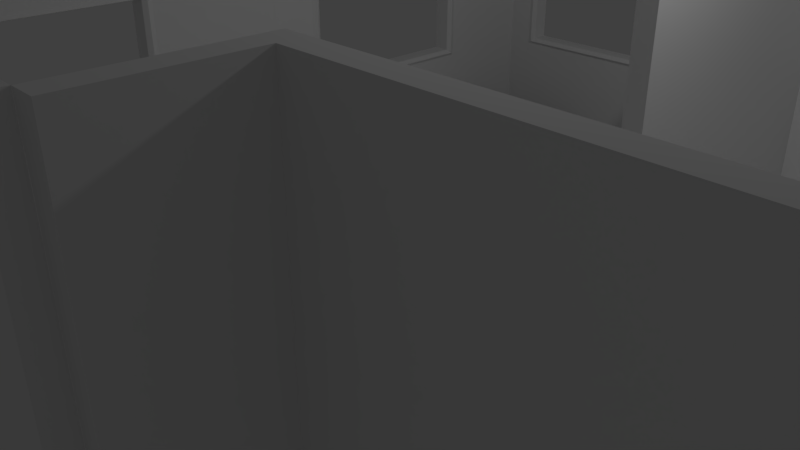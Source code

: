 # Source: TestRoom.blend  (saved by Blender 2.78.0; exported with 4.5.12 LTS)
import bpy
from mathutils import Matrix  # noqa: F401  (used for matrix-valued properties, if any)

bpy.ops.wm.read_factory_settings(use_empty=True)
scene = bpy.context.scene
scene.name = 'Scene'

# ---- collections
col_collection_1 = bpy.data.collections.new('Collection 1'); scene.collection.children.link(col_collection_1)

# ---- world
world_world = bpy.data.worlds.new('World'); scene.world = world_world
world_world.color = (0.05088, 0.05088, 0.05088)
world_world.use_sun_shadow = False
world_world.sun_shadow_jitter_overblur = 0.0
world_world.cycles.sampling_method = 'MANUAL'

# ---- cameras
cam_camera = bpy.data.cameras.new('Camera')
cam_camera.clip_end = 100.0
cam_camera.lens = 35.0
cam_camera.sensor_width = 32.0
cam_camera.sensor_height = 18.0
cam_camera.ortho_scale = 7.314
cam_camera.dof.focus_distance = 0.0
cam_camera.dof.aperture_fstop = 128.0

# ---- lights
light_lamp = bpy.data.lights.new('Lamp', 'POINT')
light_lamp.transmission_factor = 0.0
light_lamp.cutoff_distance = 30.0
light_lamp.energy = 100.0
light_lamp.shadow_buffer_clip_start = 1.001
light_lamp.shadow_soft_size = 0.1
light_lamp.shadow_maximum_resolution = 0.006
light_lamp.use_absolute_resolution = True

# ---- meshes
me_vert_027 = bpy.data.meshes.new('Vert.027')
me_vert_027.from_pydata([(0.0, 0.0, 0.0), (3.0, 0.0, 0.0), (3.0, 4.0, 0.0), (0.0, 4.0, 0.0), (0.0, 0.0, 0.25), (3.0, 0.0, 0.25), (3.0, 4.0, 0.25), (0.0, 4.0, 0.25)], [], [(1, 0, 3, 2), (5, 6, 7, 4), (0, 1, 5, 4), (3, 0, 4, 7), (1, 2, 6, 5), (2, 3, 7, 6)])
me_vert_027.use_remesh_preserve_volume = False
me_vert_027.use_remesh_preserve_attributes = False
me_vert_027.use_mirror_vertex_groups = False
me_vert_027.update()
me_vert_024 = bpy.data.meshes.new('Vert.024')
me_vert_024.from_pydata([(0.0, 0.0, 0.0), (3.0, 0.0, 0.0), (3.0, 4.0, 0.0), (0.0, 4.0, 0.0), (0.0, 0.0, 0.25), (3.0, 0.0, 0.25), (3.0, 4.0, 0.25), (0.0, 4.0, 0.25)], [], [(1, 0, 3, 2), (5, 6, 7, 4), (0, 1, 5, 4), (3, 0, 4, 7), (1, 2, 6, 5), (2, 3, 7, 6)])
me_vert_024.use_remesh_preserve_volume = False
me_vert_024.use_remesh_preserve_attributes = False
me_vert_024.use_mirror_vertex_groups = False
me_vert_024.update()
me_vert_023 = bpy.data.meshes.new('Vert.023')
me_vert_023.from_pydata([(0.0, 0.0, 0.0), (3.0, 0.0, 0.0), (3.0, 4.0, 0.0), (0.0, 4.0, 0.0), (0.0, 0.0, 0.25), (3.0, 0.0, 0.25), (3.0, 4.0, 0.25), (0.0, 4.0, 0.25)], [], [(1, 0, 3, 2), (5, 6, 7, 4), (0, 1, 5, 4), (3, 0, 4, 7), (1, 2, 6, 5), (2, 3, 7, 6)])
me_vert_023.use_remesh_preserve_volume = False
me_vert_023.use_remesh_preserve_attributes = False
me_vert_023.use_mirror_vertex_groups = False
me_vert_023.update()
me_vert_047 = bpy.data.meshes.new('Vert.047')
me_vert_047.from_pydata([(0.0, 0.0, 0.0), (0.0, 2.0, 0.0), (2.0, 2.0, 0.0), (2.0, 0.0, 0.0), (0.0, 0.0, 0.25), (0.0, 2.0, 0.25), (2.0, 2.0, 0.25), (2.0, 0.0, 0.25)], [], [(1, 0, 3, 2), (5, 6, 7, 4), (0, 1, 5, 4), (3, 0, 4, 7), (1, 2, 6, 5), (2, 3, 7, 6)])
me_vert_047.use_remesh_preserve_volume = False
me_vert_047.use_remesh_preserve_attributes = False
me_vert_047.use_mirror_vertex_groups = False
me_vert_047.update()
me_vert_046 = bpy.data.meshes.new('Vert.046')
me_vert_046.from_pydata([(0.0, 0.0, 0.0), (0.0, 2.0, 0.0), (2.0, 2.0, 0.0), (2.0, 0.0, 0.0), (0.0, 0.0, 0.25), (0.0, 2.0, 0.25), (2.0, 2.0, 0.25), (2.0, 0.0, 0.25)], [], [(1, 0, 3, 2), (5, 6, 7, 4), (0, 1, 5, 4), (3, 0, 4, 7), (1, 2, 6, 5), (2, 3, 7, 6)])
me_vert_046.use_remesh_preserve_volume = False
me_vert_046.use_remesh_preserve_attributes = False
me_vert_046.use_mirror_vertex_groups = False
me_vert_046.update()
me_vert_045 = bpy.data.meshes.new('Vert.045')
me_vert_045.from_pydata([(0.0, 0.0, 0.0), (0.0, 2.0, 0.0), (2.0, 2.0, 0.0), (2.0, 0.0, 0.0), (0.0, 0.0, 0.25), (0.0, 2.0, 0.25), (2.0, 2.0, 0.25), (2.0, 0.0, 0.25)], [], [(1, 0, 3, 2), (5, 6, 7, 4), (0, 1, 5, 4), (3, 0, 4, 7), (1, 2, 6, 5), (2, 3, 7, 6)])
me_vert_045.use_remesh_preserve_volume = False
me_vert_045.use_remesh_preserve_attributes = False
me_vert_045.use_mirror_vertex_groups = False
me_vert_045.update()
me_vert_044 = bpy.data.meshes.new('Vert.044')
me_vert_044.from_pydata([(0.0, 0.0, 0.0), (0.0, 2.0, 0.0), (2.0, 2.0, 0.0), (2.0, 0.0, 0.0), (0.0, 0.0, 0.25), (0.0, 2.0, 0.25), (2.0, 2.0, 0.25), (2.0, 0.0, 0.25)], [], [(1, 0, 3, 2), (5, 6, 7, 4), (0, 1, 5, 4), (3, 0, 4, 7), (1, 2, 6, 5), (2, 3, 7, 6)])
me_vert_044.use_remesh_preserve_volume = False
me_vert_044.use_remesh_preserve_attributes = False
me_vert_044.use_mirror_vertex_groups = False
me_vert_044.update()
me_vert_043 = bpy.data.meshes.new('Vert.043')
me_vert_043.from_pydata([(0.0, 0.0, 0.0), (0.0, 2.0, 0.0), (2.0, 2.0, 0.0), (2.0, 0.0, 0.0), (0.0, 0.0, 0.25), (0.0, 2.0, 0.25), (2.0, 2.0, 0.25), (2.0, 0.0, 0.25)], [], [(1, 0, 3, 2), (5, 6, 7, 4), (0, 1, 5, 4), (3, 0, 4, 7), (1, 2, 6, 5), (2, 3, 7, 6)])
me_vert_043.use_remesh_preserve_volume = False
me_vert_043.use_remesh_preserve_attributes = False
me_vert_043.use_mirror_vertex_groups = False
me_vert_043.update()
me_vert_042 = bpy.data.meshes.new('Vert.042')
me_vert_042.from_pydata([(0.0, 0.0, 0.0), (0.0, 2.0, 0.0), (2.0, 2.0, 0.0), (2.0, 0.0, 0.0), (0.0, 0.0, 0.25), (0.0, 2.0, 0.25), (2.0, 2.0, 0.25), (2.0, 0.0, 0.25)], [], [(1, 0, 3, 2), (5, 6, 7, 4), (0, 1, 5, 4), (3, 0, 4, 7), (1, 2, 6, 5), (2, 3, 7, 6)])
me_vert_042.use_remesh_preserve_volume = False
me_vert_042.use_remesh_preserve_attributes = False
me_vert_042.use_mirror_vertex_groups = False
me_vert_042.update()
me_vert_041 = bpy.data.meshes.new('Vert.041')
me_vert_041.from_pydata([(0.0, 0.0, 0.0), (0.0, 2.0, 0.0), (2.0, 2.0, 0.0), (2.0, 0.0, 0.0), (0.0, 0.0, 0.25), (0.0, 2.0, 0.25), (2.0, 2.0, 0.25), (2.0, 0.0, 0.25)], [], [(1, 0, 3, 2), (5, 6, 7, 4), (0, 1, 5, 4), (3, 0, 4, 7), (1, 2, 6, 5), (2, 3, 7, 6)])
me_vert_041.use_remesh_preserve_volume = False
me_vert_041.use_remesh_preserve_attributes = False
me_vert_041.use_mirror_vertex_groups = False
me_vert_041.update()
me_vert_040 = bpy.data.meshes.new('Vert.040')
me_vert_040.from_pydata([(0.0, 0.0, 0.0), (0.0, 2.0, 0.0), (2.0, 2.0, 0.0), (2.0, 0.0, 0.0), (0.0, 0.0, 0.25), (0.0, 2.0, 0.25), (2.0, 2.0, 0.25), (2.0, 0.0, 0.25)], [], [(1, 0, 3, 2), (5, 6, 7, 4), (0, 1, 5, 4), (3, 0, 4, 7), (1, 2, 6, 5), (2, 3, 7, 6)])
me_vert_040.use_remesh_preserve_volume = False
me_vert_040.use_remesh_preserve_attributes = False
me_vert_040.use_mirror_vertex_groups = False
me_vert_040.update()
me_vert_039 = bpy.data.meshes.new('Vert.039')
me_vert_039.from_pydata([(0.0, 0.0, 0.0), (0.0, 2.0, 0.0), (2.0, 2.0, 0.0), (2.0, 0.0, 0.0), (0.0, 0.0, 0.25), (0.0, 2.0, 0.25), (2.0, 2.0, 0.25), (2.0, 0.0, 0.25)], [], [(1, 0, 3, 2), (5, 6, 7, 4), (0, 1, 5, 4), (3, 0, 4, 7), (1, 2, 6, 5), (2, 3, 7, 6)])
me_vert_039.use_remesh_preserve_volume = False
me_vert_039.use_remesh_preserve_attributes = False
me_vert_039.use_mirror_vertex_groups = False
me_vert_039.update()
me_vert_038 = bpy.data.meshes.new('Vert.038')
me_vert_038.from_pydata([(0.0, 0.0, 0.0), (0.0, 2.0, 0.0), (2.0, 2.0, 0.0), (2.0, 0.0, 0.0), (0.0, 0.0, 0.25), (0.0, 2.0, 0.25), (2.0, 2.0, 0.25), (2.0, 0.0, 0.25)], [], [(1, 0, 3, 2), (5, 6, 7, 4), (0, 1, 5, 4), (3, 0, 4, 7), (1, 2, 6, 5), (2, 3, 7, 6)])
me_vert_038.use_remesh_preserve_volume = False
me_vert_038.use_remesh_preserve_attributes = False
me_vert_038.use_mirror_vertex_groups = False
me_vert_038.update()
me_vert_035 = bpy.data.meshes.new('Vert.035')
me_vert_035.from_pydata([(0.0, 0.0, 0.0), (0.0, 2.0, 0.0), (2.0, 2.0, 0.0), (2.0, 0.0, 0.0), (0.0, 0.0, 0.25), (0.0, 2.0, 0.25), (2.0, 2.0, 0.25), (2.0, 0.0, 0.25)], [], [(1, 0, 3, 2), (5, 6, 7, 4), (0, 1, 5, 4), (3, 0, 4, 7), (1, 2, 6, 5), (2, 3, 7, 6)])
me_vert_035.use_remesh_preserve_volume = False
me_vert_035.use_remesh_preserve_attributes = False
me_vert_035.use_mirror_vertex_groups = False
me_vert_035.update()
me_vert_034 = bpy.data.meshes.new('Vert.034')
me_vert_034.from_pydata([(0.0, 0.0, 0.0), (0.0, 2.0, 0.0), (2.0, 2.0, 0.0), (2.0, 0.0, 0.0), (0.0, 0.0, 0.25), (0.0, 2.0, 0.25), (2.0, 2.0, 0.25), (2.0, 0.0, 0.25)], [], [(1, 0, 3, 2), (5, 6, 7, 4), (0, 1, 5, 4), (3, 0, 4, 7), (1, 2, 6, 5), (2, 3, 7, 6)])
me_vert_034.use_remesh_preserve_volume = False
me_vert_034.use_remesh_preserve_attributes = False
me_vert_034.use_mirror_vertex_groups = False
me_vert_034.update()
me_vert_033 = bpy.data.meshes.new('Vert.033')
me_vert_033.from_pydata([(0.0, 0.0, 0.0), (0.0, 2.0, 0.0), (2.0, 2.0, 0.0), (2.0, 0.0, 0.0), (0.0, 0.0, 0.25), (0.0, 2.0, 0.25), (2.0, 2.0, 0.25), (2.0, 0.0, 0.25)], [], [(1, 0, 3, 2), (5, 6, 7, 4), (0, 1, 5, 4), (3, 0, 4, 7), (1, 2, 6, 5), (2, 3, 7, 6)])
me_vert_033.use_remesh_preserve_volume = False
me_vert_033.use_remesh_preserve_attributes = False
me_vert_033.use_mirror_vertex_groups = False
me_vert_033.update()
me_vert_032 = bpy.data.meshes.new('Vert.032')
me_vert_032.from_pydata([(0.0, 0.0, 0.0), (0.0, 2.0, 0.0), (2.0, 2.0, 0.0), (2.0, 0.0, 0.0), (0.0, 0.0, 0.25), (0.0, 2.0, 0.25), (2.0, 2.0, 0.25), (2.0, 0.0, 0.25)], [], [(1, 0, 3, 2), (5, 6, 7, 4), (0, 1, 5, 4), (3, 0, 4, 7), (1, 2, 6, 5), (2, 3, 7, 6)])
me_vert_032.use_remesh_preserve_volume = False
me_vert_032.use_remesh_preserve_attributes = False
me_vert_032.use_mirror_vertex_groups = False
me_vert_032.update()
me_vert_029 = bpy.data.meshes.new('Vert.029')
me_vert_029.from_pydata([(0.0, 0.0, 0.0), (0.0, 2.0, 0.0), (2.0, 2.0, 0.0), (2.0, 0.0, 0.0), (0.0, 0.0, 0.25), (0.0, 2.0, 0.25), (2.0, 2.0, 0.25), (2.0, 0.0, 0.25)], [], [(1, 0, 3, 2), (5, 6, 7, 4), (0, 1, 5, 4), (3, 0, 4, 7), (1, 2, 6, 5), (2, 3, 7, 6)])
me_vert_029.use_remesh_preserve_volume = False
me_vert_029.use_remesh_preserve_attributes = False
me_vert_029.use_mirror_vertex_groups = False
me_vert_029.update()
me_vert_028 = bpy.data.meshes.new('Vert.028')
me_vert_028.from_pydata([(0.0, 0.0, 0.0), (0.0, 2.0, 0.0), (2.0, 2.0, 0.0), (2.0, 0.0, 0.0), (0.0, 0.0, 0.25), (0.0, 2.0, 0.25), (2.0, 2.0, 0.25), (2.0, 0.0, 0.25)], [], [(1, 0, 3, 2), (5, 6, 7, 4), (0, 1, 5, 4), (3, 0, 4, 7), (1, 2, 6, 5), (2, 3, 7, 6)])
me_vert_028.use_remesh_preserve_volume = False
me_vert_028.use_remesh_preserve_attributes = False
me_vert_028.use_mirror_vertex_groups = False
me_vert_028.update()
me_vert_021 = bpy.data.meshes.new('Vert.021')
me_vert_021.from_pydata([(0.0, 0.1123, 0.0), (0.0, 2.0, 0.0), (2.0, 2.0, 0.0), (2.0, 0.1123, 0.0), (0.0, 0.1123, 0.25), (0.0, 2.0, 0.25), (2.0, 2.0, 0.25), (2.0, 0.1123, 0.25)], [], [(1, 0, 3, 2), (5, 6, 7, 4), (0, 1, 5, 4), (3, 0, 4, 7), (1, 2, 6, 5), (2, 3, 7, 6)])
me_vert_021.use_remesh_preserve_volume = False
me_vert_021.use_remesh_preserve_attributes = False
me_vert_021.use_mirror_vertex_groups = False
me_vert_021.update()
me_vert_020 = bpy.data.meshes.new('Vert.020')
me_vert_020.from_pydata([(0.0, 0.1049, 0.0), (0.0, 2.0, 0.0), (2.0, 2.0, 0.0), (2.0, 0.1049, 0.0), (0.0, 0.1049, 0.25), (0.0, 2.0, 0.25), (2.0, 2.0, 0.25), (2.0, 0.1049, 0.25)], [], [(1, 0, 3, 2), (5, 6, 7, 4), (0, 1, 5, 4), (3, 0, 4, 7), (1, 2, 6, 5), (2, 3, 7, 6)])
me_vert_020.use_remesh_preserve_volume = False
me_vert_020.use_remesh_preserve_attributes = False
me_vert_020.use_mirror_vertex_groups = False
me_vert_020.update()
me_vert_019 = bpy.data.meshes.new('Vert.019')
me_vert_019.from_pydata([(0.0, 0.08343, 0.0), (0.0, 2.0, 0.0), (2.0, 2.0, 0.0), (2.0, 0.08343, 0.0), (0.0, 0.08343, 0.25), (0.0, 2.0, 0.25), (2.0, 2.0, 0.25), (2.0, 0.08343, 0.25)], [], [(1, 0, 3, 2), (5, 6, 7, 4), (0, 1, 5, 4), (3, 0, 4, 7), (1, 2, 6, 5), (2, 3, 7, 6)])
me_vert_019.use_remesh_preserve_volume = False
me_vert_019.use_remesh_preserve_attributes = False
me_vert_019.use_mirror_vertex_groups = False
me_vert_019.update()
me_vert_018 = bpy.data.meshes.new('Vert.018')
me_vert_018.from_pydata([(0.0, 0.0, 0.0), (0.0, 2.0, 0.0), (2.0, 2.0, 0.0), (2.0, 0.0, 0.0), (0.0, 0.0, 0.25), (0.0, 2.0, 0.25), (2.0, 2.0, 0.25), (2.0, 0.0, 0.25)], [], [(1, 0, 3, 2), (5, 6, 7, 4), (0, 1, 5, 4), (3, 0, 4, 7), (1, 2, 6, 5), (2, 3, 7, 6)])
me_vert_018.use_remesh_preserve_volume = False
me_vert_018.use_remesh_preserve_attributes = False
me_vert_018.use_mirror_vertex_groups = False
me_vert_018.update()
me_vert_017 = bpy.data.meshes.new('Vert.017')
me_vert_017.from_pydata([(0.0, 0.0, 0.0), (0.0, 2.0, 0.0), (2.0, 2.0, 0.0), (2.0, 0.0, 0.0), (0.0, 0.0, 0.25), (0.0, 2.0, 0.25), (2.0, 2.0, 0.25), (2.0, 0.0, 0.25)], [], [(1, 0, 3, 2), (5, 6, 7, 4), (0, 1, 5, 4), (3, 0, 4, 7), (1, 2, 6, 5), (2, 3, 7, 6)])
me_vert_017.use_remesh_preserve_volume = False
me_vert_017.use_remesh_preserve_attributes = False
me_vert_017.use_mirror_vertex_groups = False
me_vert_017.update()
me_vert_016 = bpy.data.meshes.new('Vert.016')
me_vert_016.from_pydata([(0.0, 0.0, 0.0), (0.0, 2.0, 0.0), (2.0, 2.0, 0.0), (2.0, 0.0, 0.0), (0.0, 0.0, 0.25), (0.0, 2.0, 0.25), (2.0, 2.0, 0.25), (2.0, 0.0, 0.25)], [], [(1, 0, 3, 2), (5, 6, 7, 4), (0, 1, 5, 4), (3, 0, 4, 7), (1, 2, 6, 5), (2, 3, 7, 6)])
me_vert_016.use_remesh_preserve_volume = False
me_vert_016.use_remesh_preserve_attributes = False
me_vert_016.use_mirror_vertex_groups = False
me_vert_016.update()
me_vert_015 = bpy.data.meshes.new('Vert.015')
me_vert_015.from_pydata([(0.0, 0.0, 0.0), (0.0, 2.0, 0.0), (2.0, 2.0, 0.0), (2.0, 0.0, 0.0), (0.0, 0.0, 0.25), (0.0, 2.0, 0.25), (2.0, 2.0, 0.25), (2.0, 0.0, 0.25)], [], [(1, 0, 3, 2), (5, 6, 7, 4), (0, 1, 5, 4), (3, 0, 4, 7), (1, 2, 6, 5), (2, 3, 7, 6)])
me_vert_015.use_remesh_preserve_volume = False
me_vert_015.use_remesh_preserve_attributes = False
me_vert_015.use_mirror_vertex_groups = False
me_vert_015.update()
me_vert_014 = bpy.data.meshes.new('Vert.014')
me_vert_014.from_pydata([(0.0, 0.0, 0.0), (0.0, 2.0, 0.0), (2.0, 2.0, 0.0), (2.0, 0.0, 0.0), (0.0, 0.0, 0.25), (0.0, 2.0, 0.25), (2.0, 2.0, 0.25), (2.0, 0.0, 0.25)], [], [(1, 0, 3, 2), (5, 6, 7, 4), (0, 1, 5, 4), (3, 0, 4, 7), (1, 2, 6, 5), (2, 3, 7, 6)])
me_vert_014.use_remesh_preserve_volume = False
me_vert_014.use_remesh_preserve_attributes = False
me_vert_014.use_mirror_vertex_groups = False
me_vert_014.update()
me_vert_013 = bpy.data.meshes.new('Vert.013')
me_vert_013.from_pydata([(0.0, 0.0, 0.0), (0.0, 2.0, 0.0), (2.0, 2.0, 0.0), (2.0, 0.0, 0.0), (0.0, 0.0, 0.25), (0.0, 2.0, 0.25), (2.0, 2.0, 0.25), (2.0, 0.0, 0.25)], [], [(1, 0, 3, 2), (5, 6, 7, 4), (0, 1, 5, 4), (3, 0, 4, 7), (1, 2, 6, 5), (2, 3, 7, 6)])
me_vert_013.use_remesh_preserve_volume = False
me_vert_013.use_remesh_preserve_attributes = False
me_vert_013.use_mirror_vertex_groups = False
me_vert_013.update()
me_vert_012 = bpy.data.meshes.new('Vert.012')
me_vert_012.from_pydata([(0.0, 0.0, 0.0), (0.0, 2.0, 0.0), (2.0, 2.0, 0.0), (2.0, 0.0, 0.0), (0.0, 0.0, 0.25), (0.0, 2.0, 0.25), (2.0, 2.0, 0.25), (2.0, 0.0, 0.25)], [], [(1, 0, 3, 2), (5, 6, 7, 4), (0, 1, 5, 4), (3, 0, 4, 7), (1, 2, 6, 5), (2, 3, 7, 6)])
me_vert_012.use_remesh_preserve_volume = False
me_vert_012.use_remesh_preserve_attributes = False
me_vert_012.use_mirror_vertex_groups = False
me_vert_012.update()
me_vert_011 = bpy.data.meshes.new('Vert.011')
me_vert_011.from_pydata([(0.0, 0.0, 0.0), (0.0, 2.0, 0.0), (2.0, 2.0, 0.0), (2.0, 0.0, 0.0), (0.0, 0.0, 0.25), (0.0, 2.0, 0.25), (2.0, 2.0, 0.25), (2.0, 0.0, 0.25)], [], [(1, 0, 3, 2), (5, 6, 7, 4), (0, 1, 5, 4), (3, 0, 4, 7), (1, 2, 6, 5), (2, 3, 7, 6)])
me_vert_011.use_remesh_preserve_volume = False
me_vert_011.use_remesh_preserve_attributes = False
me_vert_011.use_mirror_vertex_groups = False
me_vert_011.update()
me_vert_009 = bpy.data.meshes.new('Vert.009')
me_vert_009.from_pydata([(0.0, 0.0, 0.0), (0.0, 2.0, 0.0), (2.0, 2.0, 0.0), (2.0, 0.0, 0.0), (0.0, 0.0, 0.25), (0.0, 2.0, 0.25), (2.0, 2.0, 0.25), (2.0, 0.0, 0.25)], [], [(1, 0, 3, 2), (5, 6, 7, 4), (0, 1, 5, 4), (3, 0, 4, 7), (1, 2, 6, 5), (2, 3, 7, 6)])
me_vert_009.use_remesh_preserve_volume = False
me_vert_009.use_remesh_preserve_attributes = False
me_vert_009.use_mirror_vertex_groups = False
me_vert_009.update()
me_vert_008 = bpy.data.meshes.new('Vert.008')
me_vert_008.from_pydata([(0.0, 0.0, 0.0), (0.0, 2.0, 0.0), (2.0, 2.0, 0.0), (2.0, 0.0, 0.0), (0.0, 0.0, 0.25), (0.0, 2.0, 0.25), (2.0, 2.0, 0.25), (2.0, 0.0, 0.25)], [], [(1, 0, 3, 2), (5, 6, 7, 4), (0, 1, 5, 4), (3, 0, 4, 7), (1, 2, 6, 5), (2, 3, 7, 6)])
me_vert_008.use_remesh_preserve_volume = False
me_vert_008.use_remesh_preserve_attributes = False
me_vert_008.use_mirror_vertex_groups = False
me_vert_008.update()
me_vert_007 = bpy.data.meshes.new('Vert.007')
me_vert_007.from_pydata([(0.0, 0.0, 0.0), (0.0, 2.0, 0.0), (2.0, 2.0, 0.0), (2.0, 0.0, 0.0), (0.0, 0.0, 0.25), (0.0, 2.0, 0.25), (2.0, 2.0, 0.25), (2.0, 0.0, 0.25)], [], [(1, 0, 3, 2), (5, 6, 7, 4), (0, 1, 5, 4), (3, 0, 4, 7), (1, 2, 6, 5), (2, 3, 7, 6)])
me_vert_007.use_remesh_preserve_volume = False
me_vert_007.use_remesh_preserve_attributes = False
me_vert_007.use_mirror_vertex_groups = False
me_vert_007.update()
me_vert_006 = bpy.data.meshes.new('Vert.006')
me_vert_006.from_pydata([(0.0, 0.0, 0.0), (0.0, 2.0, 0.0), (2.0, 2.0, 0.0), (2.0, 0.0, 0.0), (0.0, 0.0, 0.25), (0.0, 2.0, 0.25), (2.0, 2.0, 0.25), (2.0, 0.0, 0.25)], [], [(1, 0, 3, 2), (5, 6, 7, 4), (0, 1, 5, 4), (3, 0, 4, 7), (1, 2, 6, 5), (2, 3, 7, 6)])
me_vert_006.use_remesh_preserve_volume = False
me_vert_006.use_remesh_preserve_attributes = False
me_vert_006.use_mirror_vertex_groups = False
me_vert_006.update()
me_vert_003 = bpy.data.meshes.new('Vert.003')
me_vert_003.from_pydata([(0.0, 0.0, 0.0), (5.0, 0.0, 0.0), (5.0, 4.0, 0.0), (0.0, 4.0, 0.0), (0.0, 0.0, 0.25), (5.0, 0.0, 0.25), (5.0, 4.0, 0.25), (0.0, 4.0, 0.25), (0.6061, 3.287, 0.25), (0.6061, 3.287, -1.49e-08), (3.323, 1.633, 0.25), (3.323, 1.633, -1.49e-08), (3.323, 3.287, 0.25), (3.323, 3.287, -1.49e-08), (0.6061, 1.633, 0.25), (0.6061, 1.633, -1.49e-08), (3.255, 3.245, 0.2788), (3.255, 1.674, 0.2788), (3.255, 3.245, 0.006268), (3.255, 1.674, 0.006268), (0.6742, 3.245, 0.2788), (0.6742, 1.674, 0.2788), (0.6742, 3.245, 0.006268), (0.6742, 1.674, 0.006268), (3.2, 3.231, 0.2387), (3.2, 1.727, 0.2387), (3.2, 3.231, 0.01134), (3.2, 1.727, 0.01134), (0.7293, 3.231, 0.2387), (0.7293, 1.727, 0.2387), (0.7293, 3.231, 0.01134), (0.7293, 1.727, 0.01134)], [], [(1, 0, 15, 11, 13, 2), (5, 6, 12, 10, 14, 4), (0, 1, 5, 4), (3, 0, 4, 7), (1, 2, 6, 5), (2, 3, 7, 6), (13, 11, 19, 18), (4, 14, 8, 12, 6, 7), (2, 13, 9, 15, 0, 3), (15, 9, 22, 23), (9, 13, 18, 22), (11, 15, 23, 19), (22, 18, 26, 30), (19, 23, 31, 27), (17, 16, 24, 25), (20, 21, 29, 28), (14, 10, 17, 21), (12, 8, 20, 16), (8, 14, 21, 20), (10, 12, 16, 17), (31, 29, 25, 27), (27, 25, 24, 26), (30, 28, 29, 31), (26, 24, 28, 30), (23, 22, 30, 31), (18, 19, 27, 26), (21, 17, 25, 29), (16, 20, 28, 24)])
me_vert_003.use_remesh_preserve_volume = False
me_vert_003.use_remesh_preserve_attributes = False
me_vert_003.use_mirror_vertex_groups = False
me_vert_003.update()
me_vert_002 = bpy.data.meshes.new('Vert.002')
me_vert_002.from_pydata([(0.0, 0.0, 0.0), (5.0, 0.0, 0.0), (5.0, 4.0, 0.0), (0.0, 4.0, 0.0), (0.0, 0.0, 0.25), (5.0, 0.0, 0.25), (5.0, 4.0, 0.25), (0.0, 4.0, 0.25), (0.6061, 3.287, 0.25), (0.6061, 3.287, -1.49e-08), (3.323, 1.633, 0.25), (3.323, 1.633, -1.49e-08), (3.323, 3.287, 0.25), (3.323, 3.287, -1.49e-08), (0.6061, 1.633, 0.25), (0.6061, 1.633, -1.49e-08), (3.255, 3.245, 0.2788), (3.255, 1.674, 0.2788), (3.255, 3.245, 0.006268), (3.255, 1.674, 0.006268), (0.6742, 3.245, 0.2788), (0.6742, 1.674, 0.2788), (0.6742, 3.245, 0.006268), (0.6742, 1.674, 0.006268), (3.2, 3.231, 0.2387), (3.2, 1.727, 0.2387), (3.2, 3.231, 0.01134), (3.2, 1.727, 0.01134), (0.7293, 3.231, 0.2387), (0.7293, 1.727, 0.2387), (0.7293, 3.231, 0.01134), (0.7293, 1.727, 0.01134)], [], [(1, 0, 15, 11, 13, 2), (5, 6, 12, 10, 14, 4), (0, 1, 5, 4), (3, 0, 4, 7), (1, 2, 6, 5), (2, 3, 7, 6), (13, 11, 19, 18), (4, 14, 8, 12, 6, 7), (2, 13, 9, 15, 0, 3), (15, 9, 22, 23), (9, 13, 18, 22), (11, 15, 23, 19), (22, 18, 26, 30), (19, 23, 31, 27), (17, 16, 24, 25), (20, 21, 29, 28), (14, 10, 17, 21), (12, 8, 20, 16), (8, 14, 21, 20), (10, 12, 16, 17), (31, 29, 25, 27), (27, 25, 24, 26), (30, 28, 29, 31), (26, 24, 28, 30), (23, 22, 30, 31), (18, 19, 27, 26), (21, 17, 25, 29), (16, 20, 28, 24)])
me_vert_002.use_remesh_preserve_volume = False
me_vert_002.use_remesh_preserve_attributes = False
me_vert_002.use_mirror_vertex_groups = False
me_vert_002.update()
me_vert_010 = bpy.data.meshes.new('Vert.010')
me_vert_010.from_pydata([(0.0, 0.0, 0.0), (5.0, 0.0, 0.0), (5.0, 4.0, 0.0), (0.0, 4.0, 0.0), (0.0, 0.0, 0.25), (5.0, 0.0, 0.25), (5.0, 4.0, 0.25), (0.0, 4.0, 0.25), (0.6061, 3.287, 0.25), (0.6061, 3.287, -1.49e-08), (3.323, 1.633, 0.25), (3.323, 1.633, -1.49e-08), (3.323, 3.287, 0.25), (3.323, 3.287, -1.49e-08), (0.6061, 1.633, 0.25), (0.6061, 1.633, -1.49e-08), (3.255, 3.245, 0.2788), (3.255, 1.674, 0.2788), (3.255, 3.245, 0.006268), (3.255, 1.674, 0.006268), (0.6742, 3.245, 0.2788), (0.6742, 1.674, 0.2788), (0.6742, 3.245, 0.006268), (0.6742, 1.674, 0.006268), (3.2, 3.231, 0.2387), (3.2, 1.727, 0.2387), (3.2, 3.231, 0.01134), (3.2, 1.727, 0.01134), (0.7293, 3.231, 0.2387), (0.7293, 1.727, 0.2387), (0.7293, 3.231, 0.01134), (0.7293, 1.727, 0.01134)], [], [(1, 0, 15, 11, 13, 2), (5, 6, 12, 10, 14, 4), (0, 1, 5, 4), (3, 0, 4, 7), (1, 2, 6, 5), (2, 3, 7, 6), (13, 11, 19, 18), (4, 14, 8, 12, 6, 7), (2, 13, 9, 15, 0, 3), (15, 9, 22, 23), (9, 13, 18, 22), (11, 15, 23, 19), (22, 18, 26, 30), (19, 23, 31, 27), (17, 16, 24, 25), (20, 21, 29, 28), (14, 10, 17, 21), (12, 8, 20, 16), (8, 14, 21, 20), (10, 12, 16, 17), (31, 29, 25, 27), (27, 25, 24, 26), (30, 28, 29, 31), (26, 24, 28, 30), (23, 22, 30, 31), (18, 19, 27, 26), (21, 17, 25, 29), (16, 20, 28, 24)])
me_vert_010.use_remesh_preserve_volume = False
me_vert_010.use_remesh_preserve_attributes = False
me_vert_010.use_mirror_vertex_groups = False
me_vert_010.update()
me_vert = bpy.data.meshes.new('Vert')
me_vert.from_pydata([(0.0, 0.0, 0.0), (0.0, 2.0, 0.0), (2.0, 2.0, 0.0), (2.0, 0.0, 0.0), (0.0, 0.0, 0.25), (0.0, 2.0, 0.25), (2.0, 2.0, 0.25), (2.0, 0.0, 0.25)], [], [(1, 0, 3, 2), (5, 6, 7, 4), (0, 1, 5, 4), (3, 0, 4, 7), (1, 2, 6, 5), (2, 3, 7, 6)])
me_vert.use_remesh_preserve_volume = False
me_vert.use_remesh_preserve_attributes = False
me_vert.use_mirror_vertex_groups = False
me_vert.update()
me_vert_001 = bpy.data.meshes.new('Vert.001')
me_vert_001.from_pydata([(0.0, 0.0, 0.0), (5.0, 0.0, 0.0), (5.0, 4.0, 0.0), (0.0, 4.0, 0.0), (0.1401, 0.1401, 0.25), (4.809, 0.1401, 0.25), (0.1401, 3.86, 0.25), (0.4235, 3.209, 0.25), (0.5636, 3.069, 1.49e-08), (2.472, 3.209, 0.25), (2.332, 3.069, 1.49e-08), (2.472, 0.1401, 0.25), (2.332, 0.0, 0.0), (0.4235, 0.1401, 0.25), (0.5636, 0.0, 0.0), (2.332, -1.694e-09, 0.2112), (5.0, 0.0, 0.25), (5.0, 4.0, 0.25), (0.0, 4.0, 0.25), (0.0, 0.0, 0.25), (0.5636, 3.069, 0.1862), (2.332, 3.069, 0.1862), (0.5636, -1.694e-09, 0.2112), (5.0, 4.0, 0.3655), (0.0, 4.0, 0.3655), (2.488, 3.86, 0.25), (4.809, 3.86, 0.25)], [], [(1, 12, 10, 8, 14, 0, 3, 2), (5, 26, 25, 9, 11), (0, 14, 22, 19), (3, 0, 19, 18), (1, 2, 17, 16), (2, 3, 18, 17), (15, 12, 1, 16), (21, 10, 12, 15), (8, 20, 22, 14), (10, 21, 20, 8), (5, 11, 15, 16), (26, 5, 16, 17), (4, 6, 18, 19), (13, 4, 19, 22), (9, 7, 20, 21), (11, 9, 21, 15), (7, 13, 22, 20), (9, 25, 6, 4, 13, 7), (6, 25, 26, 23, 24), (26, 17, 23), (17, 18, 24, 23), (18, 6, 24)])
me_vert_001.use_remesh_preserve_volume = False
me_vert_001.use_remesh_preserve_attributes = False
me_vert_001.use_mirror_vertex_groups = False
me_vert_001.update()
me_vert_022 = bpy.data.meshes.new('Vert.022')
me_vert_022.from_pydata([(0.0, 0.0, 0.0), (3.0, 0.0, 0.0), (3.0, 4.0, 0.0), (0.0, 4.0, 0.0), (0.0, 0.0, 0.25), (3.0, 0.0, 0.25), (3.0, 4.0, 0.25), (0.0, 4.0, 0.25)], [], [(1, 0, 3, 2), (5, 6, 7, 4), (0, 1, 5, 4), (3, 0, 4, 7), (1, 2, 6, 5), (2, 3, 7, 6)])
me_vert_022.use_remesh_preserve_volume = False
me_vert_022.use_remesh_preserve_attributes = False
me_vert_022.use_mirror_vertex_groups = False
me_vert_022.update()

# ---- objects
ob_wall_003 = bpy.data.objects.new('Wall.003', me_vert_027)
ob_wall_002 = bpy.data.objects.new('Wall.002', me_vert_024)
ob_wall_001 = bpy.data.objects.new('Wall.001', me_vert_023)
ob_room_test = bpy.data.objects.new('Room Test', None)
ob_square_2x2x0_031 = bpy.data.objects.new('Square 2x2x0.031', me_vert_047)
ob_square_2x2x0_030 = bpy.data.objects.new('Square 2x2x0.030', me_vert_046)
ob_square_2x2x0_029 = bpy.data.objects.new('Square 2x2x0.029', me_vert_045)
ob_square_2x2x0_028 = bpy.data.objects.new('Square 2x2x0.028', me_vert_044)
ob_square_2x2x0_024 = bpy.data.objects.new('Square 2x2x0.024', me_vert_043)
ob_square_2x2x0_023 = bpy.data.objects.new('Square 2x2x0.023', me_vert_042)
ob_square_2x2x0_018 = bpy.data.objects.new('Square 2x2x0.018', me_vert_041)
ob_square_2x2x0_017 = bpy.data.objects.new('Square 2x2x0.017', me_vert_040)
ob_square_2x2x0_027 = bpy.data.objects.new('Square 2x2x0.027', me_vert_039)
ob_square_2x2x0_026 = bpy.data.objects.new('Square 2x2x0.026', me_vert_038)
ob_square_2x2x0_022 = bpy.data.objects.new('Square 2x2x0.022', me_vert_035)
ob_square_2x2x0_021 = bpy.data.objects.new('Square 2x2x0.021', me_vert_034)
ob_square_2x2x0_020 = bpy.data.objects.new('Square 2x2x0.020', me_vert_033)
ob_square_2x2x0_019 = bpy.data.objects.new('Square 2x2x0.019', me_vert_032)
ob_square_2x2x0_016 = bpy.data.objects.new('Square 2x2x0.016', me_vert_029)
ob_square_2x2x0_015 = bpy.data.objects.new('Square 2x2x0.015', me_vert_028)
ob_square_2x2x0_014 = bpy.data.objects.new('Square 2x2x0.014', me_vert_021)
ob_square_2x2x0_013 = bpy.data.objects.new('Square 2x2x0.013', me_vert_020)
ob_square_2x2x0_012 = bpy.data.objects.new('Square 2x2x0.012', me_vert_019)
ob_square_2x2x0_011 = bpy.data.objects.new('Square 2x2x0.011', me_vert_018)
ob_square_2x2x0_010 = bpy.data.objects.new('Square 2x2x0.010', me_vert_017)
ob_square_2x2x0_009 = bpy.data.objects.new('Square 2x2x0.009', me_vert_016)
ob_square_2x2x0_008 = bpy.data.objects.new('Square 2x2x0.008', me_vert_015)
ob_square_2x2x0_007 = bpy.data.objects.new('Square 2x2x0.007', me_vert_014)
ob_square_2x2x0_006 = bpy.data.objects.new('Square 2x2x0.006', me_vert_013)
ob_square_2x2x0_005 = bpy.data.objects.new('Square 2x2x0.005', me_vert_012)
ob_square_2x2x0_004 = bpy.data.objects.new('Square 2x2x0.004', me_vert_011)
ob_square_2x2x0_003 = bpy.data.objects.new('Square 2x2x0.003', me_vert_009)
ob_square_2x2x0_002 = bpy.data.objects.new('Square 2x2x0.002', me_vert_008)
ob_square_2x2x0_001 = bpy.data.objects.new('Square 2x2x0.001', me_vert_007)
ob_square_2x2x0_000 = bpy.data.objects.new('Square 2x2x0.000', me_vert_006)
ob_window_002 = bpy.data.objects.new('Window.002', me_vert_003)
ob_window_001 = bpy.data.objects.new('Window.001', me_vert_002)
ob_window = bpy.data.objects.new('Window', me_vert_010)
ob_square_2x2x0_25 = bpy.data.objects.new('Square 2x2x0.25', me_vert)
ob_door = bpy.data.objects.new('Door', me_vert_001)
ob_lamp = bpy.data.objects.new('Lamp', light_lamp)
ob_camera = bpy.data.objects.new('Camera', cam_camera)
ob_wall = bpy.data.objects.new('Wall', me_vert_022)

# ---- transforms, parenting, visibility, modifiers, constraints
ob_wall_003.location = (3.0, 5.187, 0.0)
ob_wall_003.rotation_euler = (1.571, -0.0, -1.571)
ob_wall_003.scale = (1.344, 1.0, 1.0)
ob_wall_003.lineart.crease_threshold = 0.0
ob_wall_002.location = (3.0, 5.187, 0.0)
ob_wall_002.rotation_euler = (1.571, -0.0, 1.192e-07)
ob_wall_002.scale = (2.688, 1.0, 1.0)
ob_wall_002.lineart.crease_threshold = 0.0
ob_wall_001.location = (3.0, -3.28, 0.0)
ob_wall_001.rotation_euler = (1.571, -0.0, 1.192e-07)
ob_wall_001.scale = (2.688, 1.0, 1.0)
ob_wall_001.lineart.crease_threshold = 0.0
ob_room_test.location = (-2.0, 3.0, 0.0)
ob_room_test.empty_image_offset = (0.0, 0.0)
ob_room_test.lineart.crease_threshold = 0.0
ob_square_2x2x0_031.parent = ob_room_test
ob_square_2x2x0_031.location = (11.0, 0.0, -0.25)
ob_square_2x2x0_031.lineart.crease_threshold = 0.0
ob_square_2x2x0_030.parent = ob_room_test
ob_square_2x2x0_030.location = (11.0, -2.0, -0.25)
ob_square_2x2x0_030.lineart.crease_threshold = 0.0
ob_square_2x2x0_029.parent = ob_room_test
ob_square_2x2x0_029.location = (11.0, -6.28, -0.25)
ob_square_2x2x0_029.scale = (1.0, 1.32, 1.0)
ob_square_2x2x0_029.lineart.crease_threshold = 0.0
ob_square_2x2x0_028.parent = ob_room_test
ob_square_2x2x0_028.location = (11.0, -4.0, -0.25)
ob_square_2x2x0_028.lineart.crease_threshold = 0.0
ob_square_2x2x0_024.parent = ob_room_test
ob_square_2x2x0_024.location = (9.0, -4.0, -0.25)
ob_square_2x2x0_024.lineart.crease_threshold = 0.0
ob_square_2x2x0_023.parent = ob_room_test
ob_square_2x2x0_023.location = (9.0, -6.28, -0.25)
ob_square_2x2x0_023.scale = (1.0, 1.32, 1.0)
ob_square_2x2x0_023.lineart.crease_threshold = 0.0
ob_square_2x2x0_018.parent = ob_room_test
ob_square_2x2x0_018.location = (9.0, -2.0, -0.25)
ob_square_2x2x0_018.lineart.crease_threshold = 0.0
ob_square_2x2x0_017.parent = ob_room_test
ob_square_2x2x0_017.location = (9.0, 0.0, -0.25)
ob_square_2x2x0_017.lineart.crease_threshold = 0.0
ob_square_2x2x0_027.parent = ob_room_test
ob_square_2x2x0_027.location = (5.0, 0.0, -0.25)
ob_square_2x2x0_027.lineart.crease_threshold = 0.0
ob_square_2x2x0_026.parent = ob_room_test
ob_square_2x2x0_026.location = (7.0, 0.0, -0.25)
ob_square_2x2x0_026.lineart.crease_threshold = 0.0
ob_square_2x2x0_022.parent = ob_room_test
ob_square_2x2x0_022.location = (7.0, -2.0, -0.25)
ob_square_2x2x0_022.lineart.crease_threshold = 0.0
ob_square_2x2x0_021.parent = ob_room_test
ob_square_2x2x0_021.location = (5.0, -2.0, -0.25)
ob_square_2x2x0_021.lineart.crease_threshold = 0.0
ob_square_2x2x0_020.parent = ob_room_test
ob_square_2x2x0_020.location = (5.0, -6.28, -0.25)
ob_square_2x2x0_020.scale = (1.0, 1.32, 1.0)
ob_square_2x2x0_020.lineart.crease_threshold = 0.0
ob_square_2x2x0_019.parent = ob_room_test
ob_square_2x2x0_019.location = (7.0, -6.28, -0.25)
ob_square_2x2x0_019.scale = (1.0, 1.32, 1.0)
ob_square_2x2x0_019.lineart.crease_threshold = 0.0
ob_square_2x2x0_016.parent = ob_room_test
ob_square_2x2x0_016.location = (7.0, -4.0, -0.25)
ob_square_2x2x0_016.lineart.crease_threshold = 0.0
ob_square_2x2x0_015.parent = ob_room_test
ob_square_2x2x0_015.location = (5.0, -4.0, -0.25)
ob_square_2x2x0_015.lineart.crease_threshold = 0.0
ob_square_2x2x0_014.parent = ob_room_test
ob_square_2x2x0_014.location = (0.0, -8.365, -0.25)
ob_square_2x2x0_014.scale = (1.0, 1.384, 1.0)
ob_square_2x2x0_014.lineart.crease_threshold = 0.0
ob_square_2x2x0_013.parent = ob_room_test
ob_square_2x2x0_013.location = (2.0, -8.365, -0.25)
ob_square_2x2x0_013.scale = (1.0, 1.384, 1.0)
ob_square_2x2x0_013.lineart.crease_threshold = 0.0
ob_square_2x2x0_012.parent = ob_room_test
ob_square_2x2x0_012.location = (4.0, -8.365, -0.25)
ob_square_2x2x0_012.scale = (0.5, 1.384, 1.0)
ob_square_2x2x0_012.lineart.crease_threshold = 0.0
ob_square_2x2x0_011.parent = ob_room_test
ob_square_2x2x0_011.location = (0.0, -4.0, -0.25)
ob_square_2x2x0_011.lineart.crease_threshold = 0.0
ob_square_2x2x0_010.parent = ob_room_test
ob_square_2x2x0_010.location = (2.0, -4.0, -0.25)
ob_square_2x2x0_010.lineart.crease_threshold = 0.0
ob_square_2x2x0_009.parent = ob_room_test
ob_square_2x2x0_009.location = (4.0, -4.0, -0.25)
ob_square_2x2x0_009.scale = (0.5, 1.0, 1.0)
ob_square_2x2x0_009.lineart.crease_threshold = 0.0
ob_square_2x2x0_008.parent = ob_room_test
ob_square_2x2x0_008.location = (4.0, -6.0, -0.25)
ob_square_2x2x0_008.scale = (0.5, 1.0, 1.0)
ob_square_2x2x0_008.lineart.crease_threshold = 0.0
ob_square_2x2x0_007.parent = ob_room_test
ob_square_2x2x0_007.location = (2.0, -6.0, -0.25)
ob_square_2x2x0_007.lineart.crease_threshold = 0.0
ob_square_2x2x0_006.parent = ob_room_test
ob_square_2x2x0_006.location = (0.0, -6.0, -0.25)
ob_square_2x2x0_006.lineart.crease_threshold = 0.0
ob_square_2x2x0_005.parent = ob_room_test
ob_square_2x2x0_005.location = (0.0, -2.0, -0.25)
ob_square_2x2x0_005.lineart.crease_threshold = 0.0
ob_square_2x2x0_004.parent = ob_room_test
ob_square_2x2x0_004.location = (2.0, -2.0, -0.25)
ob_square_2x2x0_004.lineart.crease_threshold = 0.0
ob_square_2x2x0_003.parent = ob_room_test
ob_square_2x2x0_003.location = (4.0, -2.0, -0.25)
ob_square_2x2x0_003.scale = (0.5, 1.0, 1.0)
ob_square_2x2x0_003.lineart.crease_threshold = 0.0
ob_square_2x2x0_002.parent = ob_room_test
ob_square_2x2x0_002.location = (4.0, 0.0, -0.25)
ob_square_2x2x0_002.scale = (0.5, 1.0, 1.0)
ob_square_2x2x0_002.lineart.crease_threshold = 0.0
ob_square_2x2x0_001.parent = ob_room_test
ob_square_2x2x0_001.location = (2.0, 0.0, -0.25)
ob_square_2x2x0_001.lineart.crease_threshold = 0.0
ob_square_2x2x0_000.parent = ob_room_test
ob_square_2x2x0_000.location = (0.0, 0.0, -0.25)
ob_square_2x2x0_000.lineart.crease_threshold = 0.0
ob_window_002.parent = ob_room_test
ob_window_002.location = (0.0, -3.0, 0.0)
ob_window_002.rotation_euler = (1.571, -0.0, 1.571)
ob_window_002.lineart.crease_threshold = 0.0
ob_window_001.parent = ob_room_test
ob_window_001.location = (0.0, -8.0, 0.0)
ob_window_001.rotation_euler = (1.571, -0.0, 1.571)
ob_window_001.lineart.crease_threshold = 0.0
ob_window.parent = ob_room_test
ob_window.location = (0.0, 2.0, 0.0)
ob_window.rotation_euler = (1.571, -0.0, 0.0)
ob_window.lineart.crease_threshold = 0.0
ob_square_2x2x0_25.parent = ob_room_test
ob_square_2x2x0_25.location = (0.0, 0.0, -0.25)
ob_square_2x2x0_25.lineart.crease_threshold = 0.0
ob_door.parent = ob_room_test
ob_door.location = (0.0, -8.0, 0.0)
ob_door.rotation_euler = (1.571, -0.0, 0.0)
ob_door.lineart.crease_threshold = 0.0
ob_lamp.location = (4.076, 1.005, 5.904)
ob_lamp.rotation_euler = (0.6503, 0.05522, 1.866)
ob_lamp.lock_rotations_4d = False
ob_lamp.empty_display_type = 'ARROWS'
ob_lamp.color = (0.0, 0.0, 0.0, 0.0)
ob_lamp.lineart.crease_threshold = 0.0
ob_camera.location = (7.481, -6.508, 5.344)
ob_camera.rotation_euler = (1.109, 0.0, 0.8149)
ob_camera.lock_rotations_4d = False
ob_camera.empty_display_type = 'ARROWS'
ob_camera.color = (0.0, 0.0, 0.0, 0.0)
ob_camera.display_type = 'WIRE'
ob_camera.lineart.crease_threshold = 0.0
ob_wall.location = (3.0, -5.0, 0.0)
ob_wall.rotation_euler = (1.571, -0.0, 1.571)
ob_wall.scale = (0.49, 1.0, 1.0)
ob_wall.lineart.crease_threshold = 0.0

# ---- collection membership
col_collection_1.objects.link(ob_wall_003)
col_collection_1.objects.link(ob_wall_002)
col_collection_1.objects.link(ob_wall_001)
col_collection_1.objects.link(ob_room_test)
col_collection_1.objects.link(ob_square_2x2x0_031)
col_collection_1.objects.link(ob_square_2x2x0_030)
col_collection_1.objects.link(ob_square_2x2x0_029)
col_collection_1.objects.link(ob_square_2x2x0_028)
col_collection_1.objects.link(ob_square_2x2x0_024)
col_collection_1.objects.link(ob_square_2x2x0_023)
col_collection_1.objects.link(ob_square_2x2x0_018)
col_collection_1.objects.link(ob_square_2x2x0_017)
col_collection_1.objects.link(ob_square_2x2x0_027)
col_collection_1.objects.link(ob_square_2x2x0_026)
col_collection_1.objects.link(ob_square_2x2x0_022)
col_collection_1.objects.link(ob_square_2x2x0_021)
col_collection_1.objects.link(ob_square_2x2x0_020)
col_collection_1.objects.link(ob_square_2x2x0_019)
col_collection_1.objects.link(ob_square_2x2x0_016)
col_collection_1.objects.link(ob_square_2x2x0_015)
col_collection_1.objects.link(ob_square_2x2x0_014)
col_collection_1.objects.link(ob_square_2x2x0_013)
col_collection_1.objects.link(ob_square_2x2x0_012)
col_collection_1.objects.link(ob_square_2x2x0_011)
col_collection_1.objects.link(ob_square_2x2x0_010)
col_collection_1.objects.link(ob_square_2x2x0_009)
col_collection_1.objects.link(ob_square_2x2x0_008)
col_collection_1.objects.link(ob_square_2x2x0_007)
col_collection_1.objects.link(ob_square_2x2x0_006)
col_collection_1.objects.link(ob_square_2x2x0_005)
col_collection_1.objects.link(ob_square_2x2x0_004)
col_collection_1.objects.link(ob_square_2x2x0_003)
col_collection_1.objects.link(ob_square_2x2x0_002)
col_collection_1.objects.link(ob_square_2x2x0_001)
col_collection_1.objects.link(ob_square_2x2x0_000)
col_collection_1.objects.link(ob_window_002)
col_collection_1.objects.link(ob_window_001)
col_collection_1.objects.link(ob_window)
col_collection_1.objects.link(ob_square_2x2x0_25)
col_collection_1.objects.link(ob_door)
col_collection_1.objects.link(ob_lamp)
col_collection_1.objects.link(ob_camera)
col_collection_1.objects.link(ob_wall)

# ---- scene / render settings (as saved in the file)
scene.camera = ob_camera
scene.frame_start = 1; scene.frame_end = 250; scene.frame_set(1)
scene.render.engine = 'BLENDER_EEVEE_NEXT'
scene.render.resolution_percentage = 50
scene.render.dither_intensity = 0.0
scene.cycles.use_denoising = False
scene.cycles.samples = 128
scene.cycles.sampling_pattern = 'TABULATED_SOBOL'
scene.cycles.light_sampling_threshold = 0.0
scene.cycles.use_adaptive_sampling = False
scene.cycles.use_light_tree = False
scene.cycles.blur_glossy = 0.0
scene.cycles.sample_clamp_indirect = 0.0
scene.view_settings.view_transform = 'Standard'
bpy.context.view_layer.update()
